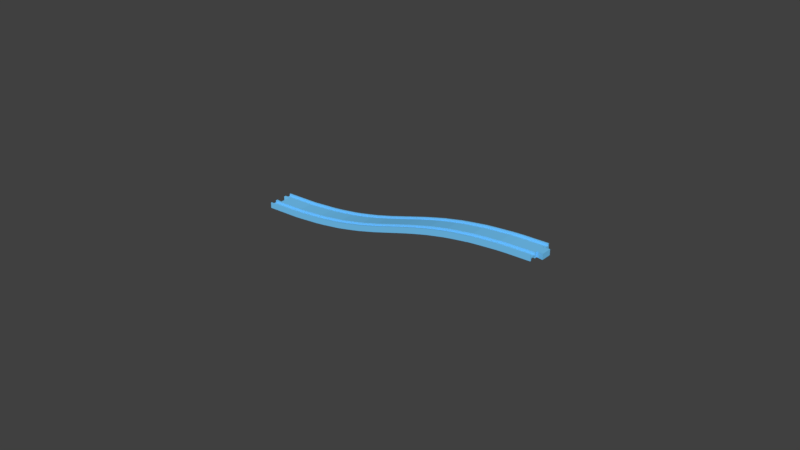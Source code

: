 # Source: slope.old.blend  (saved by Blender 2.78.0; exported with 4.5.12 LTS)
import bpy
from mathutils import Matrix  # noqa: F401  (used for matrix-valued properties, if any)

bpy.ops.wm.read_factory_settings(use_empty=True)
scene = bpy.context.scene
scene.name = 'Scene'

# ---- collections
col_collection_1 = bpy.data.collections.new('Collection 1'); scene.collection.children.link(col_collection_1)

# ---- materials (node trees are filled in below, after node groups)
mat_material_003 = bpy.data.materials.new('Material.003')
mat_material_003.alpha_threshold = 0.0
mat_material_003.use_transparent_shadow = False
mat_material_003.diffuse_color = (0.1845, 0.6038, 1.0, 1.0)
mat_material_003.roughness = 0.5
mat_material_003.specular_intensity = 0.0

# ---- material node trees

# ---- world
world_world = bpy.data.worlds.new('World'); scene.world = world_world
world_world.color = (0.05088, 0.05088, 0.05088)
world_world.use_sun_shadow = False
world_world.sun_shadow_jitter_overblur = 0.0
world_world.cycles.sampling_method = 'MANUAL'

# ---- meshes
me_cube_004 = bpy.data.meshes.new('Cube.004')
me_cube_004.from_pydata([(4.016, -1.0, -1.0), (0.08605, 0.0, -1.0), (4.016, -0.9211, -1.0), (4.016, -0.5, -1.0), (0.08605, -0.4211, -1.0), (4.016, -0.3158, -1.0), (4.016, -0.9211, -0.25), (4.016, -0.5, -0.25), (0.002326, -1.0, -1.0), (0.002326, -0.9211, -1.0), (0.002326, -0.5, -1.0), (0.002326, -0.3421, -1.0), (0.002326, -0.5, -0.25), (0.002326, -0.9211, -0.25), (4.1, -0.3947, -1.0), (4.1, 0.0, -1.0), (4.016, -1.0, 0.0), (0.08605, 0.0, 0.0), (0.08605, -0.4211, 0.0), (0.002326, -0.3421, 0.0), (0.002326, -1.0, 0.0), (4.016, -0.3158, 0.0), (4.1, 0.0, 0.0), (4.1, -0.3947, 0.0), (0.09302, -0.5, -1.0), (0.09302, 0.0, -1.0), (0.09302, -1.0, -1.0), (0.09302, -0.9211, -1.0), (0.09302, -1.0, 0.0), (3.926, -1.0, -1.0), (3.926, -1.0, 0.0), (3.926, -0.9211, -1.0), (3.926, -0.9211, -0.25), (3.926, 0.0, -1.0), (3.926, -0.5, -1.0), (3.926, -0.5, -0.25), (0.09302, -0.5, -0.25), (0.09302, -0.9211, -0.25), (3.806, -0.5, -1.0), (3.686, -0.5, -1.0), (3.566, -0.5, -1.0), (3.447, -0.5, -1.0), (3.327, -0.5, -1.0), (3.207, -0.5, -1.0), (3.087, -0.5, -1.0), (2.967, -0.5, -1.0), (2.848, -0.5, -1.0), (2.728, -0.5, -1.0), (2.608, -0.5, -1.0), (2.488, -0.5, -1.0), (2.369, -0.5, -1.0), (2.249, -0.5, -1.0), (2.129, -0.5, -1.0), (2.009, -0.5, -1.0), (1.89, -0.5, -1.0), (1.77, -0.5, -1.0), (1.65, -0.5, -1.0), (1.53, -0.5, -1.0), (1.41, -0.5, -1.0), (1.291, -0.5, -1.0), (1.171, -0.5, -1.0), (1.051, -0.5, -1.0), (0.9314, -0.5, -1.0), (0.8116, -0.5, -1.0), (0.6919, -0.5, -1.0), (0.5721, -0.5, -1.0), (0.4523, -0.5, -1.0), (0.3326, -0.5, -1.0), (0.2128, -0.5, -1.0), (3.806, 0.0, -1.0), (3.686, 0.0, -1.0), (3.566, 0.0, -1.0), (3.447, 0.0, -1.0), (3.327, 0.0, -1.0), (3.207, 0.0, -1.0), (3.087, 0.0, -1.0), (2.967, 0.0, -1.0), (2.848, 0.0, -1.0), (2.728, 0.0, -1.0), (2.608, 0.0, -1.0), (2.488, 0.0, -1.0), (2.369, 0.0, -1.0), (2.249, 0.0, -1.0), (2.129, 0.0, -1.0), (2.009, 0.0, -1.0), (1.89, 0.0, -1.0), (1.77, 0.0, -1.0), (1.65, 0.0, -1.0), (1.53, 0.0, -1.0), (1.41, 0.0, -1.0), (1.291, 0.0, -1.0), (1.171, 0.0, -1.0), (1.051, 0.0, -1.0), (0.9314, 0.0, -1.0), (0.8116, 0.0, -1.0), (0.6919, 0.0, -1.0), (0.5721, 0.0, -1.0), (0.4523, 0.0, -1.0), (0.3326, 0.0, -1.0), (0.2128, 0.0, -1.0), (3.806, -1.0, -1.0), (3.686, -1.0, -1.0), (3.566, -1.0, -1.0), (3.447, -1.0, -1.0), (3.327, -1.0, -1.0), (3.207, -1.0, -1.0), (3.087, -1.0, -1.0), (2.967, -1.0, -1.0), (2.848, -1.0, -1.0), (2.728, -1.0, -1.0), (2.608, -1.0, -1.0), (2.488, -1.0, -1.0), (2.369, -1.0, -1.0), (2.249, -1.0, -1.0), (2.129, -1.0, -1.0), (2.009, -1.0, -1.0), (1.89, -1.0, -1.0), (1.77, -1.0, -1.0), (1.65, -1.0, -1.0), (1.53, -1.0, -1.0), (1.41, -1.0, -1.0), (1.291, -1.0, -1.0), (1.171, -1.0, -1.0), (1.051, -1.0, -1.0), (0.9314, -1.0, -1.0), (0.8116, -1.0, -1.0), (0.6919, -1.0, -1.0), (0.5721, -1.0, -1.0), (0.4523, -1.0, -1.0), (0.3326, -1.0, -1.0), (0.2128, -1.0, -1.0), (0.2128, -1.0, 0.0), (0.3326, -1.0, 0.0), (0.4523, -1.0, 0.0), (0.5721, -1.0, 0.0), (0.6919, -1.0, 0.0), (0.8116, -1.0, 0.0), (0.9314, -1.0, 0.0), (1.051, -1.0, 0.0), (1.171, -1.0, 0.0), (1.291, -1.0, 0.0), (1.41, -1.0, 0.0), (1.53, -1.0, 0.0), (1.65, -1.0, 0.0), (1.77, -1.0, 0.0), (1.89, -1.0, 0.0), (2.009, -1.0, 0.0), (2.129, -1.0, 0.0), (2.249, -1.0, 0.0), (2.369, -1.0, 0.0), (2.488, -1.0, 0.0), (2.608, -1.0, 0.0), (2.728, -1.0, 0.0), (2.848, -1.0, 0.0), (2.967, -1.0, 0.0), (3.087, -1.0, 0.0), (3.207, -1.0, 0.0), (3.327, -1.0, 0.0), (3.447, -1.0, 0.0), (3.566, -1.0, 0.0), (3.686, -1.0, 0.0), (3.806, -1.0, 0.0), (0.2128, -0.9211, -1.0), (0.3326, -0.9211, -1.0), (0.4523, -0.9211, -1.0), (0.5721, -0.9211, -1.0), (0.6919, -0.9211, -1.0), (0.8116, -0.9211, -1.0), (0.9314, -0.9211, -1.0), (1.051, -0.9211, -1.0), (1.171, -0.9211, -1.0), (1.291, -0.9211, -1.0), (1.41, -0.9211, -1.0), (1.53, -0.9211, -1.0), (1.65, -0.9211, -1.0), (1.77, -0.9211, -1.0), (1.89, -0.9211, -1.0), (2.009, -0.9211, -1.0), (2.129, -0.9211, -1.0), (2.249, -0.9211, -1.0), (2.369, -0.9211, -1.0), (2.488, -0.9211, -1.0), (2.608, -0.9211, -1.0), (2.728, -0.9211, -1.0), (2.848, -0.9211, -1.0), (2.967, -0.9211, -1.0), (3.087, -0.9211, -1.0), (3.207, -0.9211, -1.0), (3.327, -0.9211, -1.0), (3.447, -0.9211, -1.0), (3.566, -0.9211, -1.0), (3.686, -0.9211, -1.0), (3.806, -0.9211, -1.0), (3.806, -0.5, -0.25), (3.686, -0.5, -0.25), (3.566, -0.5, -0.25), (3.447, -0.5, -0.25), (3.327, -0.5, -0.25), (3.207, -0.5, -0.25), (3.087, -0.5, -0.25), (2.967, -0.5, -0.25), (2.848, -0.5, -0.25), (2.728, -0.5, -0.25), (2.608, -0.5, -0.25), (2.488, -0.5, -0.25), (2.369, -0.5, -0.25), (2.249, -0.5, -0.25), (2.129, -0.5, -0.25), (2.009, -0.5, -0.25), (1.89, -0.5, -0.25), (1.77, -0.5, -0.25), (1.65, -0.5, -0.25), (1.53, -0.5, -0.25), (1.41, -0.5, -0.25), (1.291, -0.5, -0.25), (1.171, -0.5, -0.25), (1.051, -0.5, -0.25), (0.9314, -0.5, -0.25), (0.8116, -0.5, -0.25), (0.6919, -0.5, -0.25), (0.5721, -0.5, -0.25), (0.4523, -0.5, -0.25), (0.3326, -0.5, -0.25), (0.2128, -0.5, -0.25), (3.806, -0.9211, -0.25), (3.686, -0.9211, -0.25), (3.566, -0.9211, -0.25), (3.447, -0.9211, -0.25), (3.327, -0.9211, -0.25), (3.207, -0.9211, -0.25), (3.087, -0.9211, -0.25), (2.967, -0.9211, -0.25), (2.848, -0.9211, -0.25), (2.728, -0.9211, -0.25), (2.608, -0.9211, -0.25), (2.488, -0.9211, -0.25), (2.369, -0.9211, -0.25), (2.249, -0.9211, -0.25), (2.129, -0.9211, -0.25), (2.009, -0.9211, -0.25), (1.89, -0.9211, -0.25), (1.77, -0.9211, -0.25), (1.65, -0.9211, -0.25), (1.53, -0.9211, -0.25), (1.41, -0.9211, -0.25), (1.291, -0.9211, -0.25), (1.171, -0.9211, -0.25), (1.051, -0.9211, -0.25), (0.9314, -0.9211, -0.25), (0.8116, -0.9211, -0.25), (0.6919, -0.9211, -0.25), (0.5721, -0.9211, -0.25), (0.4523, -0.9211, -0.25), (0.3326, -0.9211, -0.25), (0.2128, -0.9211, -0.25)], [], [(6, 32, 35, 7), (16, 30, 29, 0), (7, 35, 34, 3), (0, 29, 31, 2), (2, 31, 32, 6), (18, 4, 11, 19), (1, 25, 24, 10, 11, 4), (21, 5, 14, 23), (0, 2, 6, 7, 3, 5, 21, 16), (4, 18, 17, 1), (15, 22, 23, 14), (9, 8, 20, 19, 11, 10, 12, 13), (38, 69, 33, 34), (27, 26, 8, 9), (26, 28, 20, 8), (130, 131, 28, 26), (162, 130, 26, 27), (254, 162, 27, 37), (34, 33, 15, 14, 5, 3), (68, 223, 36, 24), (24, 36, 12, 10), (37, 27, 9, 13), (223, 254, 37, 36), (36, 37, 13, 12), (35, 32, 224, 193), (193, 224, 225, 194), (194, 225, 226, 195), (195, 226, 227, 196), (196, 227, 228, 197), (197, 228, 229, 198), (198, 229, 230, 199), (199, 230, 231, 200), (200, 231, 232, 201), (201, 232, 233, 202), (202, 233, 234, 203), (203, 234, 235, 204), (204, 235, 236, 205), (205, 236, 237, 206), (206, 237, 238, 207), (207, 238, 239, 208), (208, 239, 240, 209), (209, 240, 241, 210), (210, 241, 242, 211), (211, 242, 243, 212), (212, 243, 244, 213), (213, 244, 245, 214), (214, 245, 246, 215), (215, 246, 247, 216), (216, 247, 248, 217), (217, 248, 249, 218), (218, 249, 250, 219), (219, 250, 251, 220), (220, 251, 252, 221), (221, 252, 253, 222), (222, 253, 254, 223), (34, 35, 193, 38), (38, 193, 194, 39), (39, 194, 195, 40), (40, 195, 196, 41), (41, 196, 197, 42), (42, 197, 198, 43), (43, 198, 199, 44), (44, 199, 200, 45), (45, 200, 201, 46), (46, 201, 202, 47), (47, 202, 203, 48), (48, 203, 204, 49), (49, 204, 205, 50), (50, 205, 206, 51), (51, 206, 207, 52), (52, 207, 208, 53), (53, 208, 209, 54), (54, 209, 210, 55), (55, 210, 211, 56), (56, 211, 212, 57), (57, 212, 213, 58), (58, 213, 214, 59), (59, 214, 215, 60), (60, 215, 216, 61), (61, 216, 217, 62), (62, 217, 218, 63), (63, 218, 219, 64), (64, 219, 220, 65), (65, 220, 221, 66), (66, 221, 222, 67), (67, 222, 223, 68), (32, 31, 192, 224), (224, 192, 191, 225), (225, 191, 190, 226), (226, 190, 189, 227), (227, 189, 188, 228), (228, 188, 187, 229), (229, 187, 186, 230), (230, 186, 185, 231), (231, 185, 184, 232), (232, 184, 183, 233), (233, 183, 182, 234), (234, 182, 181, 235), (235, 181, 180, 236), (236, 180, 179, 237), (237, 179, 178, 238), (238, 178, 177, 239), (239, 177, 176, 240), (240, 176, 175, 241), (241, 175, 174, 242), (242, 174, 173, 243), (243, 173, 172, 244), (244, 172, 171, 245), (245, 171, 170, 246), (246, 170, 169, 247), (247, 169, 168, 248), (248, 168, 167, 249), (249, 167, 166, 250), (250, 166, 165, 251), (251, 165, 164, 252), (252, 164, 163, 253), (253, 163, 162, 254), (31, 29, 100, 192), (192, 100, 101, 191), (191, 101, 102, 190), (190, 102, 103, 189), (189, 103, 104, 188), (188, 104, 105, 187), (187, 105, 106, 186), (186, 106, 107, 185), (185, 107, 108, 184), (184, 108, 109, 183), (183, 109, 110, 182), (182, 110, 111, 181), (181, 111, 112, 180), (180, 112, 113, 179), (179, 113, 114, 178), (178, 114, 115, 177), (177, 115, 116, 176), (176, 116, 117, 175), (175, 117, 118, 174), (174, 118, 119, 173), (173, 119, 120, 172), (172, 120, 121, 171), (171, 121, 122, 170), (170, 122, 123, 169), (169, 123, 124, 168), (168, 124, 125, 167), (167, 125, 126, 166), (166, 126, 127, 165), (165, 127, 128, 164), (164, 128, 129, 163), (163, 129, 130, 162), (29, 30, 161, 100), (100, 161, 160, 101), (101, 160, 159, 102), (102, 159, 158, 103), (103, 158, 157, 104), (104, 157, 156, 105), (105, 156, 155, 106), (106, 155, 154, 107), (107, 154, 153, 108), (108, 153, 152, 109), (109, 152, 151, 110), (110, 151, 150, 111), (111, 150, 149, 112), (112, 149, 148, 113), (113, 148, 147, 114), (114, 147, 146, 115), (115, 146, 145, 116), (116, 145, 144, 117), (117, 144, 143, 118), (118, 143, 142, 119), (119, 142, 141, 120), (120, 141, 140, 121), (121, 140, 139, 122), (122, 139, 138, 123), (123, 138, 137, 124), (124, 137, 136, 125), (125, 136, 135, 126), (126, 135, 134, 127), (127, 134, 133, 128), (128, 133, 132, 129), (129, 132, 131, 130), (24, 25, 99, 68), (68, 99, 98, 67), (67, 98, 97, 66), (66, 97, 96, 65), (65, 96, 95, 64), (64, 95, 94, 63), (63, 94, 93, 62), (62, 93, 92, 61), (61, 92, 91, 60), (60, 91, 90, 59), (59, 90, 89, 58), (58, 89, 88, 57), (57, 88, 87, 56), (56, 87, 86, 55), (55, 86, 85, 54), (54, 85, 84, 53), (53, 84, 83, 52), (52, 83, 82, 51), (51, 82, 81, 50), (50, 81, 80, 49), (49, 80, 79, 48), (48, 79, 78, 47), (47, 78, 77, 46), (46, 77, 76, 45), (45, 76, 75, 44), (44, 75, 74, 43), (43, 74, 73, 42), (42, 73, 72, 41), (41, 72, 71, 40), (40, 71, 70, 39), (39, 70, 69, 38)])
me_cube_004.materials.append(mat_material_003)
me_cube_004.use_remesh_preserve_volume = False
me_cube_004.use_remesh_preserve_attributes = False
me_cube_004.use_mirror_vertex_groups = False
me_cube_004.auto_texspace = False
me_cube_004.update()

# ---- curves / text
cu_beziercurve_001 = bpy.data.curves.new('BezierCurve.001', 'CURVE')
cu_beziercurve_001.dimensions = '3D'
_sp = cu_beziercurve_001.splines.new('BEZIER'); _sp.bezier_points.add(1)
_sp.bezier_points.foreach_set('co', [0.0, 0.0, 4.0, 432.0, 0.0, 70.0])
_sp.bezier_points.foreach_set('handle_left', [-216.0, 0.0, 4.0, 216.0, 0.0, 70.0])
_sp.bezier_points.foreach_set('handle_right', [216.0, 0.0, 4.0, 648.0, 0.0, 70.0])
for _p, _l, _r in zip(_sp.bezier_points, ['ALIGNED', 'ALIGNED'], ['ALIGNED', 'ALIGNED']): _p.handle_left_type = _l; _p.handle_right_type = _r
_sp.order_u = 0
_sp.order_v = 0
cu_beziercurve_001.use_path = True
cu_beziercurve_001.use_path_clamp = True
cu_beziercurve_001.bevel_resolution = 0
cu_beziercurve_001.fill_mode = 'HALF'

# ---- objects
ob_beziercurve = bpy.data.objects.new('BezierCurve', cu_beziercurve_001)
ob_straightrail = bpy.data.objects.new('StraightRail', me_cube_004)

# ---- transforms, parenting, visibility, modifiers, constraints
ob_beziercurve.location = (0.0, 0.0, 0.0)
ob_beziercurve.lineart.crease_threshold = 0.0
ob_straightrail.location = (0.0, 0.0, 4.0)
ob_straightrail.scale = (107.5, 19.0, 4.0)
ob_straightrail.lock_rotation = (True, True, False)
ob_straightrail.lock_scale = (True, True, True)
ob_straightrail.show_texture_space = True
ob_straightrail.lineart.crease_threshold = 0.0
_m = ob_straightrail.modifiers.new('Mirror', 'MIRROR')
_m.use_axis = (False, True, True)
_m.use_clip = True
_m = ob_straightrail.modifiers.new('Curve', 'CURVE')
_m.object = ob_beziercurve

# ---- collection membership
col_collection_1.objects.link(ob_beziercurve)
col_collection_1.objects.link(ob_straightrail)

# ---- scene / render settings (as saved in the file)
scene.frame_start = 1; scene.frame_end = 250; scene.frame_set(3)
scene.render.engine = 'BLENDER_EEVEE_NEXT'
scene.render.resolution_percentage = 50
scene.render.dither_intensity = 0.0
scene.cycles.use_denoising = False
scene.cycles.samples = 128
scene.cycles.sampling_pattern = 'TABULATED_SOBOL'
scene.cycles.light_sampling_threshold = 0.0
scene.cycles.use_adaptive_sampling = False
scene.cycles.use_light_tree = False
scene.cycles.blur_glossy = 0.0
scene.cycles.sample_clamp_indirect = 0.0
scene.view_settings.view_transform = 'Standard'
scene.unit_settings.scale_length = 0.001
bpy.context.view_layer.update()

# ---- added for rendering (the .blend has no active camera and no usable light): camera, sun
cam_auto = bpy.data.cameras.new('AutoCamera')
cam_auto.lens = 50.0
cam_auto.sensor_width = 36.0
cam_auto.clip_end = 14095.6
ob_auto_camera = bpy.data.objects.new('AutoCamera', cam_auto)
scene.collection.objects.link(ob_auto_camera)
ob_auto_camera.location = (1019.17, -963.808, 683.062)
ob_auto_camera.rotation_euler = (1.09748, -7.21219e-08, 0.694738)
scene.camera = ob_auto_camera
light_auto_sun = bpy.data.lights.new('AutoSun', 'SUN')
light_auto_sun.energy = 3.0
light_auto_sun.angle = 0.0523599
ob_auto_sun = bpy.data.objects.new('AutoSun', light_auto_sun)
scene.collection.objects.link(ob_auto_sun)
ob_auto_sun.rotation_euler = (0.872665, 0.174533, 0.523599)
bpy.context.view_layer.update()
